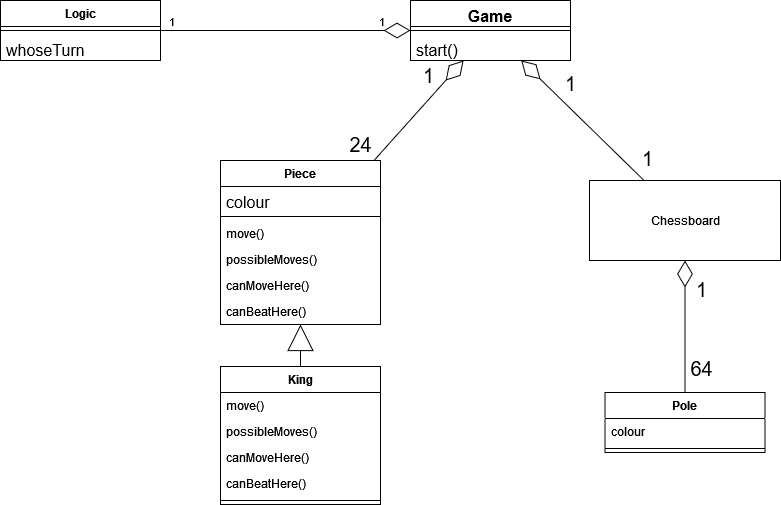

The diagram above was exported from draw.io. Its source (the exported page's mxGraphModel, read from the mxfile embedded in the PNG):
<mxGraphModel dx="1678" dy="536" grid="1" gridSize="10" guides="1" tooltips="1" connect="1" arrows="1" fold="1" page="0" pageScale="1" pageWidth="827" pageHeight="1169" math="0" shadow="0">
  <root>
    <mxCell id="0" />
    <mxCell id="1" parent="0" />
    <mxCell id="AYuP7xcWuRgvjyor4lzE-1" value="Chessboard" style="html=1;" parent="1" vertex="1">
      <mxGeometry x="509" y="330" width="191" height="80" as="geometry" />
    </mxCell>
    <mxCell id="AYuP7xcWuRgvjyor4lzE-5" value="" style="endArrow=diamondThin;endFill=0;endSize=24;html=1;rounded=0;fontSize=20;" parent="1" source="EU-Q0lw1S5XdU-PtccJE-2" target="EU-Q0lw1S5XdU-PtccJE-17" edge="1">
      <mxGeometry width="160" relative="1" as="geometry">
        <mxPoint x="248.6368421052631" y="344" as="sourcePoint" />
        <mxPoint x="371.8870967741934" y="220" as="targetPoint" />
      </mxGeometry>
    </mxCell>
    <mxCell id="AYuP7xcWuRgvjyor4lzE-33" value="1" style="edgeLabel;html=1;align=center;verticalAlign=middle;resizable=0;points=[];fontSize=20;" parent="AYuP7xcWuRgvjyor4lzE-5" vertex="1" connectable="0">
      <mxGeometry x="0.5714" y="-2" relative="1" as="geometry">
        <mxPoint x="-18" y="-8" as="offset" />
      </mxGeometry>
    </mxCell>
    <mxCell id="AYuP7xcWuRgvjyor4lzE-34" value="24" style="edgeLabel;html=1;align=center;verticalAlign=middle;resizable=0;points=[];fontSize=20;" parent="AYuP7xcWuRgvjyor4lzE-5" vertex="1" connectable="0">
      <mxGeometry x="-0.7076" y="3" relative="1" as="geometry">
        <mxPoint x="-25" as="offset" />
      </mxGeometry>
    </mxCell>
    <mxCell id="AYuP7xcWuRgvjyor4lzE-6" value="" style="endArrow=diamondThin;endFill=0;endSize=24;html=1;rounded=0;fontSize=20;" parent="1" source="AYuP7xcWuRgvjyor4lzE-1" target="EU-Q0lw1S5XdU-PtccJE-17" edge="1">
      <mxGeometry width="160" relative="1" as="geometry">
        <mxPoint x="272.7105263157896" y="340" as="sourcePoint" />
        <mxPoint x="453.71052631578937" y="220" as="targetPoint" />
      </mxGeometry>
    </mxCell>
    <mxCell id="AYuP7xcWuRgvjyor4lzE-31" value="1" style="edgeLabel;html=1;align=center;verticalAlign=middle;resizable=0;points=[];fontSize=20;" parent="AYuP7xcWuRgvjyor4lzE-6" vertex="1" connectable="0">
      <mxGeometry x="-0.535" y="-2" relative="1" as="geometry">
        <mxPoint x="30" y="7" as="offset" />
      </mxGeometry>
    </mxCell>
    <mxCell id="AYuP7xcWuRgvjyor4lzE-32" value="1" style="edgeLabel;html=1;align=center;verticalAlign=middle;resizable=0;points=[];fontSize=20;" parent="AYuP7xcWuRgvjyor4lzE-6" vertex="1" connectable="0">
      <mxGeometry x="0.5167" y="-2" relative="1" as="geometry">
        <mxPoint x="18" y="-5" as="offset" />
      </mxGeometry>
    </mxCell>
    <mxCell id="AYuP7xcWuRgvjyor4lzE-7" value="" style="endArrow=block;endFill=0;endSize=24;html=1;rounded=0;fontSize=20;" parent="1" source="EU-Q0lw1S5XdU-PtccJE-7" target="EU-Q0lw1S5XdU-PtccJE-2" edge="1">
      <mxGeometry width="160" relative="1" as="geometry">
        <mxPoint x="221.8902439024389" y="509.9999999999999" as="sourcePoint" />
        <mxPoint x="222.5" y="396" as="targetPoint" />
      </mxGeometry>
    </mxCell>
    <mxCell id="AYuP7xcWuRgvjyor4lzE-9" value="" style="endArrow=diamondThin;endFill=0;endSize=24;html=1;rounded=0;fontSize=20;" parent="1" source="EU-Q0lw1S5XdU-PtccJE-12" target="AYuP7xcWuRgvjyor4lzE-1" edge="1">
      <mxGeometry width="160" relative="1" as="geometry">
        <mxPoint x="604.5" y="533" as="sourcePoint" />
        <mxPoint x="490" y="400" as="targetPoint" />
      </mxGeometry>
    </mxCell>
    <mxCell id="AYuP7xcWuRgvjyor4lzE-16" value="64" style="edgeLabel;html=1;align=center;verticalAlign=middle;resizable=0;points=[];fontSize=20;" parent="AYuP7xcWuRgvjyor4lzE-9" vertex="1" connectable="0">
      <mxGeometry x="-0.5818" y="-1" relative="1" as="geometry">
        <mxPoint x="15" y="3" as="offset" />
      </mxGeometry>
    </mxCell>
    <mxCell id="AYuP7xcWuRgvjyor4lzE-18" value="1" style="edgeLabel;html=1;align=center;verticalAlign=middle;resizable=0;points=[];fontSize=20;" parent="AYuP7xcWuRgvjyor4lzE-9" vertex="1" connectable="0">
      <mxGeometry x="0.2727" relative="1" as="geometry">
        <mxPoint x="16" y="-20" as="offset" />
      </mxGeometry>
    </mxCell>
    <mxCell id="EU-Q0lw1S5XdU-PtccJE-2" value="Piece" style="swimlane;fontStyle=1;align=center;verticalAlign=top;childLayout=stackLayout;horizontal=1;startSize=26;horizontalStack=0;resizeParent=1;resizeParentMax=0;resizeLast=0;collapsible=1;marginBottom=0;" parent="1" vertex="1">
      <mxGeometry x="140" y="310" width="160" height="164" as="geometry" />
    </mxCell>
    <mxCell id="EU-Q0lw1S5XdU-PtccJE-3" value="colour" style="text;strokeColor=none;fillColor=none;align=left;verticalAlign=top;spacingLeft=4;spacingRight=4;overflow=hidden;rotatable=0;points=[[0,0.5],[1,0.5]];portConstraint=eastwest;fontSize=16;" parent="EU-Q0lw1S5XdU-PtccJE-2" vertex="1">
      <mxGeometry y="26" width="160" height="26" as="geometry" />
    </mxCell>
    <mxCell id="EU-Q0lw1S5XdU-PtccJE-4" value="" style="line;strokeWidth=1;fillColor=none;align=left;verticalAlign=middle;spacingTop=-1;spacingLeft=3;spacingRight=3;rotatable=0;labelPosition=right;points=[];portConstraint=eastwest;" parent="EU-Q0lw1S5XdU-PtccJE-2" vertex="1">
      <mxGeometry y="52" width="160" height="8" as="geometry" />
    </mxCell>
    <mxCell id="EU-Q0lw1S5XdU-PtccJE-5" value="move()" style="text;strokeColor=none;fillColor=none;align=left;verticalAlign=top;spacingLeft=4;spacingRight=4;overflow=hidden;rotatable=0;points=[[0,0.5],[1,0.5]];portConstraint=eastwest;" parent="EU-Q0lw1S5XdU-PtccJE-2" vertex="1">
      <mxGeometry y="60" width="160" height="26" as="geometry" />
    </mxCell>
    <mxCell id="EU-Q0lw1S5XdU-PtccJE-25" value="possibleMoves()" style="text;strokeColor=none;fillColor=none;align=left;verticalAlign=top;spacingLeft=4;spacingRight=4;overflow=hidden;rotatable=0;points=[[0,0.5],[1,0.5]];portConstraint=eastwest;" parent="EU-Q0lw1S5XdU-PtccJE-2" vertex="1">
      <mxGeometry y="86" width="160" height="26" as="geometry" />
    </mxCell>
    <mxCell id="EU-Q0lw1S5XdU-PtccJE-6" value="canMoveHere()" style="text;strokeColor=none;fillColor=none;align=left;verticalAlign=top;spacingLeft=4;spacingRight=4;overflow=hidden;rotatable=0;points=[[0,0.5],[1,0.5]];portConstraint=eastwest;" parent="EU-Q0lw1S5XdU-PtccJE-2" vertex="1">
      <mxGeometry y="112" width="160" height="26" as="geometry" />
    </mxCell>
    <mxCell id="EU-Q0lw1S5XdU-PtccJE-21" value="canBeatHere()" style="text;strokeColor=none;fillColor=none;align=left;verticalAlign=top;spacingLeft=4;spacingRight=4;overflow=hidden;rotatable=0;points=[[0,0.5],[1,0.5]];portConstraint=eastwest;" parent="EU-Q0lw1S5XdU-PtccJE-2" vertex="1">
      <mxGeometry y="138" width="160" height="26" as="geometry" />
    </mxCell>
    <mxCell id="EU-Q0lw1S5XdU-PtccJE-7" value="King" style="swimlane;fontStyle=1;align=center;verticalAlign=top;childLayout=stackLayout;horizontal=1;startSize=26;horizontalStack=0;resizeParent=1;resizeParentMax=0;resizeLast=0;collapsible=1;marginBottom=0;" parent="1" vertex="1">
      <mxGeometry x="140" y="516" width="160" height="138" as="geometry" />
    </mxCell>
    <mxCell id="uRdUUWvOQba6JxEvNHFc-10" value="move()" style="text;strokeColor=none;fillColor=none;align=left;verticalAlign=top;spacingLeft=4;spacingRight=4;overflow=hidden;rotatable=0;points=[[0,0.5],[1,0.5]];portConstraint=eastwest;" vertex="1" parent="EU-Q0lw1S5XdU-PtccJE-7">
      <mxGeometry y="26" width="160" height="26" as="geometry" />
    </mxCell>
    <mxCell id="uRdUUWvOQba6JxEvNHFc-11" value="possibleMoves()" style="text;strokeColor=none;fillColor=none;align=left;verticalAlign=top;spacingLeft=4;spacingRight=4;overflow=hidden;rotatable=0;points=[[0,0.5],[1,0.5]];portConstraint=eastwest;" vertex="1" parent="EU-Q0lw1S5XdU-PtccJE-7">
      <mxGeometry y="52" width="160" height="26" as="geometry" />
    </mxCell>
    <mxCell id="uRdUUWvOQba6JxEvNHFc-12" value="canMoveHere()" style="text;strokeColor=none;fillColor=none;align=left;verticalAlign=top;spacingLeft=4;spacingRight=4;overflow=hidden;rotatable=0;points=[[0,0.5],[1,0.5]];portConstraint=eastwest;" vertex="1" parent="EU-Q0lw1S5XdU-PtccJE-7">
      <mxGeometry y="78" width="160" height="26" as="geometry" />
    </mxCell>
    <mxCell id="uRdUUWvOQba6JxEvNHFc-13" value="canBeatHere()" style="text;strokeColor=none;fillColor=none;align=left;verticalAlign=top;spacingLeft=4;spacingRight=4;overflow=hidden;rotatable=0;points=[[0,0.5],[1,0.5]];portConstraint=eastwest;" vertex="1" parent="EU-Q0lw1S5XdU-PtccJE-7">
      <mxGeometry y="104" width="160" height="26" as="geometry" />
    </mxCell>
    <mxCell id="EU-Q0lw1S5XdU-PtccJE-9" value="" style="line;strokeWidth=1;fillColor=none;align=left;verticalAlign=middle;spacingTop=-1;spacingLeft=3;spacingRight=3;rotatable=0;labelPosition=right;points=[];portConstraint=eastwest;" parent="EU-Q0lw1S5XdU-PtccJE-7" vertex="1">
      <mxGeometry y="130" width="160" height="8" as="geometry" />
    </mxCell>
    <mxCell id="EU-Q0lw1S5XdU-PtccJE-12" value="Pole" style="swimlane;fontStyle=1;align=center;verticalAlign=top;childLayout=stackLayout;horizontal=1;startSize=26;horizontalStack=0;resizeParent=1;resizeParentMax=0;resizeLast=0;collapsible=1;marginBottom=0;" parent="1" vertex="1">
      <mxGeometry x="524.5" y="542" width="160" height="60" as="geometry" />
    </mxCell>
    <mxCell id="EU-Q0lw1S5XdU-PtccJE-13" value="colour" style="text;strokeColor=none;fillColor=none;align=left;verticalAlign=top;spacingLeft=4;spacingRight=4;overflow=hidden;rotatable=0;points=[[0,0.5],[1,0.5]];portConstraint=eastwest;" parent="EU-Q0lw1S5XdU-PtccJE-12" vertex="1">
      <mxGeometry y="26" width="160" height="26" as="geometry" />
    </mxCell>
    <mxCell id="EU-Q0lw1S5XdU-PtccJE-14" value="" style="line;strokeWidth=1;fillColor=none;align=left;verticalAlign=middle;spacingTop=-1;spacingLeft=3;spacingRight=3;rotatable=0;labelPosition=right;points=[];portConstraint=eastwest;" parent="EU-Q0lw1S5XdU-PtccJE-12" vertex="1">
      <mxGeometry y="52" width="160" height="8" as="geometry" />
    </mxCell>
    <mxCell id="EU-Q0lw1S5XdU-PtccJE-17" value="Game" style="swimlane;fontStyle=1;align=center;verticalAlign=top;childLayout=stackLayout;horizontal=1;startSize=26;horizontalStack=0;resizeParent=1;resizeParentMax=0;resizeLast=0;collapsible=1;marginBottom=0;fontSize=16;" parent="1" vertex="1">
      <mxGeometry x="330" y="150" width="160" height="60" as="geometry" />
    </mxCell>
    <mxCell id="EU-Q0lw1S5XdU-PtccJE-19" value="" style="line;strokeWidth=1;fillColor=none;align=left;verticalAlign=middle;spacingTop=-1;spacingLeft=3;spacingRight=3;rotatable=0;labelPosition=right;points=[];portConstraint=eastwest;fontSize=16;" parent="EU-Q0lw1S5XdU-PtccJE-17" vertex="1">
      <mxGeometry y="26" width="160" height="8" as="geometry" />
    </mxCell>
    <mxCell id="EU-Q0lw1S5XdU-PtccJE-20" value="start()" style="text;strokeColor=none;fillColor=none;align=left;verticalAlign=top;spacingLeft=4;spacingRight=4;overflow=hidden;rotatable=0;points=[[0,0.5],[1,0.5]];portConstraint=eastwest;fontSize=16;" parent="EU-Q0lw1S5XdU-PtccJE-17" vertex="1">
      <mxGeometry y="34" width="160" height="26" as="geometry" />
    </mxCell>
    <mxCell id="uRdUUWvOQba6JxEvNHFc-1" value="Logic" style="swimlane;fontStyle=1;align=center;verticalAlign=top;childLayout=stackLayout;horizontal=1;startSize=26;horizontalStack=0;resizeParent=1;resizeParentMax=0;resizeLast=0;collapsible=1;marginBottom=0;" vertex="1" parent="1">
      <mxGeometry x="-80" y="150" width="160" height="60" as="geometry" />
    </mxCell>
    <mxCell id="uRdUUWvOQba6JxEvNHFc-3" value="" style="line;strokeWidth=1;fillColor=none;align=left;verticalAlign=middle;spacingTop=-1;spacingLeft=3;spacingRight=3;rotatable=0;labelPosition=right;points=[];portConstraint=eastwest;" vertex="1" parent="uRdUUWvOQba6JxEvNHFc-1">
      <mxGeometry y="26" width="160" height="8" as="geometry" />
    </mxCell>
    <mxCell id="EU-Q0lw1S5XdU-PtccJE-27" value="whoseTurn" style="text;strokeColor=none;fillColor=none;align=left;verticalAlign=top;spacingLeft=4;spacingRight=4;overflow=hidden;rotatable=0;points=[[0,0.5],[1,0.5]];portConstraint=eastwest;fontSize=16;" parent="uRdUUWvOQba6JxEvNHFc-1" vertex="1">
      <mxGeometry y="34" width="160" height="26" as="geometry" />
    </mxCell>
    <mxCell id="uRdUUWvOQba6JxEvNHFc-5" value="" style="endArrow=diamondThin;endFill=0;endSize=24;html=1;rounded=0;fontSize=20;" edge="1" parent="1" source="uRdUUWvOQba6JxEvNHFc-1" target="EU-Q0lw1S5XdU-PtccJE-17">
      <mxGeometry width="160" relative="1" as="geometry">
        <mxPoint x="190.00056603773578" y="290" as="sourcePoint" />
        <mxPoint x="279.62320754716984" y="190" as="targetPoint" />
      </mxGeometry>
    </mxCell>
    <mxCell id="uRdUUWvOQba6JxEvNHFc-8" value="1" style="edgeLabel;html=1;align=center;verticalAlign=middle;resizable=0;points=[];" vertex="1" connectable="0" parent="uRdUUWvOQba6JxEvNHFc-5">
      <mxGeometry x="-0.88" relative="1" as="geometry">
        <mxPoint x="-5" y="-10" as="offset" />
      </mxGeometry>
    </mxCell>
    <mxCell id="uRdUUWvOQba6JxEvNHFc-9" value="1" style="edgeLabel;html=1;align=center;verticalAlign=middle;resizable=0;points=[];" vertex="1" connectable="0" parent="uRdUUWvOQba6JxEvNHFc-5">
      <mxGeometry x="0.256" relative="1" as="geometry">
        <mxPoint x="63" y="-10" as="offset" />
      </mxGeometry>
    </mxCell>
  </root>
</mxGraphModel>